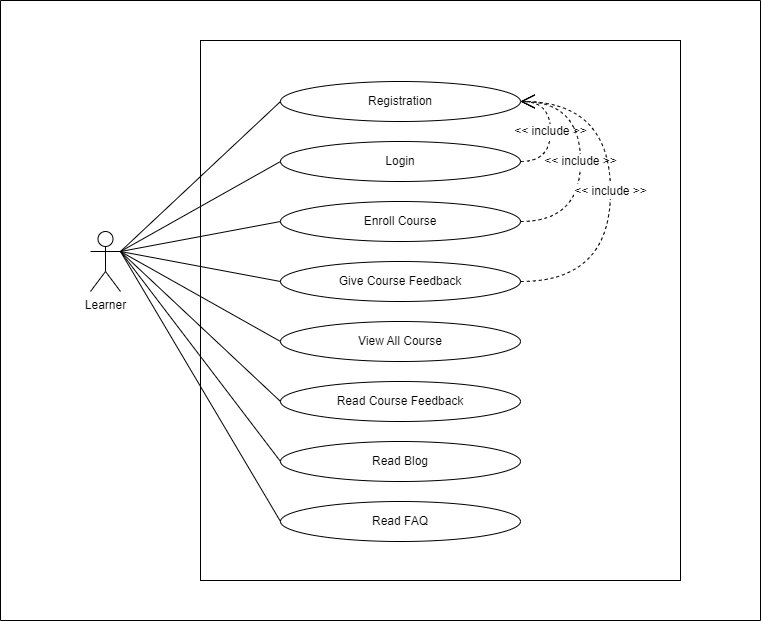

The diagram above was exported from draw.io. Its source (the exported page's mxGraphModel, read from the mxfile embedded in the PNG):
<mxGraphModel dx="880" dy="532" grid="1" gridSize="10" guides="1" tooltips="1" connect="1" arrows="1" fold="1" page="1" pageScale="1" pageWidth="827" pageHeight="1169" background="#ffffff" math="0" shadow="0">
  <root>
    <mxCell id="0" />
    <mxCell id="1" parent="0" />
    <mxCell id="-0ypgaMmel4WfRPXTV5Z-10" value="" style="html=1;whiteSpace=wrap;gradientColor=none;" parent="1" vertex="1">
      <mxGeometry x="240" y="120" width="480" height="540" as="geometry" />
    </mxCell>
    <mxCell id="-0ypgaMmel4WfRPXTV5Z-1" value="" style="swimlane;startSize=0;fillStyle=dots;swimlaneFillColor=none;gradientDirection=east;shadow=0;rounded=0;swimlaneLine=1;" parent="1" vertex="1">
      <mxGeometry x="40" y="80" width="760" height="620" as="geometry">
        <mxRectangle x="40" y="40" width="50" height="40" as="alternateBounds" />
      </mxGeometry>
    </mxCell>
    <mxCell id="-0ypgaMmel4WfRPXTV5Z-2" value="Registration" style="ellipse;whiteSpace=wrap;html=1;" parent="-0ypgaMmel4WfRPXTV5Z-1" vertex="1">
      <mxGeometry x="280" y="81" width="240" height="40" as="geometry" />
    </mxCell>
    <mxCell id="-0ypgaMmel4WfRPXTV5Z-9" value="Read Course Feedback" style="ellipse;whiteSpace=wrap;html=1;" parent="-0ypgaMmel4WfRPXTV5Z-1" vertex="1">
      <mxGeometry x="280" y="381" width="240" height="40" as="geometry" />
    </mxCell>
    <mxCell id="-0ypgaMmel4WfRPXTV5Z-8" value="Read FAQ" style="ellipse;whiteSpace=wrap;html=1;" parent="-0ypgaMmel4WfRPXTV5Z-1" vertex="1">
      <mxGeometry x="280" y="501" width="240" height="40" as="geometry" />
    </mxCell>
    <mxCell id="-0ypgaMmel4WfRPXTV5Z-7" value="Give Course Feedback" style="ellipse;whiteSpace=wrap;html=1;" parent="-0ypgaMmel4WfRPXTV5Z-1" vertex="1">
      <mxGeometry x="280" y="261" width="240" height="40" as="geometry" />
    </mxCell>
    <mxCell id="-0ypgaMmel4WfRPXTV5Z-6" value="Read Blog" style="ellipse;whiteSpace=wrap;html=1;" parent="-0ypgaMmel4WfRPXTV5Z-1" vertex="1">
      <mxGeometry x="280" y="441" width="240" height="40" as="geometry" />
    </mxCell>
    <mxCell id="-0ypgaMmel4WfRPXTV5Z-5" value="View All Course" style="ellipse;whiteSpace=wrap;html=1;" parent="-0ypgaMmel4WfRPXTV5Z-1" vertex="1">
      <mxGeometry x="280" y="321" width="240" height="40" as="geometry" />
    </mxCell>
    <mxCell id="-0ypgaMmel4WfRPXTV5Z-4" value="Enroll Course" style="ellipse;whiteSpace=wrap;html=1;" parent="-0ypgaMmel4WfRPXTV5Z-1" vertex="1">
      <mxGeometry x="280" y="201" width="240" height="40" as="geometry" />
    </mxCell>
    <mxCell id="-0ypgaMmel4WfRPXTV5Z-3" value="Login" style="ellipse;whiteSpace=wrap;html=1;" parent="-0ypgaMmel4WfRPXTV5Z-1" vertex="1">
      <mxGeometry x="280" y="141" width="240" height="40" as="geometry" />
    </mxCell>
    <mxCell id="-0ypgaMmel4WfRPXTV5Z-11" value="&amp;lt;&amp;lt; include &amp;gt;&amp;gt;" style="endArrow=open;endSize=12;dashed=1;html=1;rounded=0;fontFamily=Helvetica;fontSize=12;fontColor=default;exitX=1;exitY=0.5;exitDx=0;exitDy=0;entryX=1;entryY=0.5;entryDx=0;entryDy=0;edgeStyle=orthogonalEdgeStyle;curved=1;" parent="-0ypgaMmel4WfRPXTV5Z-1" source="-0ypgaMmel4WfRPXTV5Z-3" target="-0ypgaMmel4WfRPXTV5Z-2" edge="1">
      <mxGeometry width="160" relative="1" as="geometry">
        <mxPoint x="310" y="251" as="sourcePoint" />
        <mxPoint x="470" y="251" as="targetPoint" />
        <Array as="points">
          <mxPoint x="550" y="161" />
          <mxPoint x="550" y="101" />
        </Array>
      </mxGeometry>
    </mxCell>
    <mxCell id="-0ypgaMmel4WfRPXTV5Z-13" value="&amp;lt;&amp;lt; include &amp;gt;&amp;gt;" style="endArrow=open;endSize=12;dashed=1;html=1;rounded=0;fontFamily=Helvetica;fontSize=12;fontColor=default;entryX=1;entryY=0.5;entryDx=0;entryDy=0;edgeStyle=orthogonalEdgeStyle;curved=1;exitX=1;exitY=0.5;exitDx=0;exitDy=0;" parent="-0ypgaMmel4WfRPXTV5Z-1" source="-0ypgaMmel4WfRPXTV5Z-4" target="-0ypgaMmel4WfRPXTV5Z-2" edge="1">
      <mxGeometry width="160" relative="1" as="geometry">
        <mxPoint x="500" y="231" as="sourcePoint" />
        <mxPoint x="610" y="301" as="targetPoint" />
        <Array as="points">
          <mxPoint x="580" y="221" />
          <mxPoint x="580" y="101" />
        </Array>
      </mxGeometry>
    </mxCell>
    <mxCell id="-0ypgaMmel4WfRPXTV5Z-15" value="&amp;lt;&amp;lt; include &amp;gt;&amp;gt;&lt;br&gt;" style="endArrow=open;endSize=12;dashed=1;html=1;rounded=0;fontFamily=Helvetica;fontSize=12;fontColor=default;entryX=1;entryY=0.5;entryDx=0;entryDy=0;edgeStyle=orthogonalEdgeStyle;curved=1;exitX=1;exitY=0.5;exitDx=0;exitDy=0;" parent="-0ypgaMmel4WfRPXTV5Z-1" source="-0ypgaMmel4WfRPXTV5Z-7" target="-0ypgaMmel4WfRPXTV5Z-2" edge="1">
      <mxGeometry width="160" relative="1" as="geometry">
        <mxPoint x="560" y="231" as="sourcePoint" />
        <mxPoint x="530" y="111" as="targetPoint" />
        <Array as="points">
          <mxPoint x="610" y="281" />
          <mxPoint x="610" y="101" />
        </Array>
      </mxGeometry>
    </mxCell>
    <mxCell id="-0ypgaMmel4WfRPXTV5Z-16" value="Learner" style="shape=umlActor;verticalLabelPosition=bottom;verticalAlign=top;html=1;strokeColor=default;fontFamily=Helvetica;fontSize=12;fontColor=default;fillColor=default;gradientColor=none;" parent="-0ypgaMmel4WfRPXTV5Z-1" vertex="1">
      <mxGeometry x="90" y="231" width="30" height="60" as="geometry" />
    </mxCell>
    <mxCell id="-0ypgaMmel4WfRPXTV5Z-17" value="" style="endArrow=none;html=1;rounded=0;fontFamily=Helvetica;fontSize=12;fontColor=default;exitX=1;exitY=0.3333333333333333;exitDx=0;exitDy=0;exitPerimeter=0;entryX=0;entryY=0.5;entryDx=0;entryDy=0;" parent="-0ypgaMmel4WfRPXTV5Z-1" source="-0ypgaMmel4WfRPXTV5Z-16" target="-0ypgaMmel4WfRPXTV5Z-2" edge="1">
      <mxGeometry width="50" height="50" relative="1" as="geometry">
        <mxPoint x="65" y="191" as="sourcePoint" />
        <mxPoint x="145" y="196" as="targetPoint" />
      </mxGeometry>
    </mxCell>
    <mxCell id="-0ypgaMmel4WfRPXTV5Z-18" value="" style="endArrow=none;html=1;rounded=0;fontFamily=Helvetica;fontSize=12;fontColor=default;entryX=0;entryY=0.5;entryDx=0;entryDy=0;" parent="-0ypgaMmel4WfRPXTV5Z-1" target="-0ypgaMmel4WfRPXTV5Z-3" edge="1">
      <mxGeometry width="50" height="50" relative="1" as="geometry">
        <mxPoint x="120" y="251" as="sourcePoint" />
        <mxPoint x="290" y="111" as="targetPoint" />
      </mxGeometry>
    </mxCell>
    <mxCell id="-0ypgaMmel4WfRPXTV5Z-19" value="" style="endArrow=none;html=1;rounded=0;fontFamily=Helvetica;fontSize=12;fontColor=default;entryX=0;entryY=0.5;entryDx=0;entryDy=0;exitX=1;exitY=0.3333333333333333;exitDx=0;exitDy=0;exitPerimeter=0;" parent="-0ypgaMmel4WfRPXTV5Z-1" source="-0ypgaMmel4WfRPXTV5Z-16" target="-0ypgaMmel4WfRPXTV5Z-4" edge="1">
      <mxGeometry width="50" height="50" relative="1" as="geometry">
        <mxPoint x="130" y="261" as="sourcePoint" />
        <mxPoint x="290" y="171" as="targetPoint" />
      </mxGeometry>
    </mxCell>
    <mxCell id="-0ypgaMmel4WfRPXTV5Z-20" value="" style="endArrow=none;html=1;rounded=0;fontFamily=Helvetica;fontSize=12;fontColor=default;entryX=0;entryY=0.5;entryDx=0;entryDy=0;exitX=1;exitY=0.3333333333333333;exitDx=0;exitDy=0;exitPerimeter=0;" parent="-0ypgaMmel4WfRPXTV5Z-1" source="-0ypgaMmel4WfRPXTV5Z-16" target="-0ypgaMmel4WfRPXTV5Z-7" edge="1">
      <mxGeometry width="50" height="50" relative="1" as="geometry">
        <mxPoint x="140" y="271" as="sourcePoint" />
        <mxPoint x="290" y="231" as="targetPoint" />
      </mxGeometry>
    </mxCell>
    <mxCell id="-0ypgaMmel4WfRPXTV5Z-21" value="" style="endArrow=none;html=1;rounded=0;fontFamily=Helvetica;fontSize=12;fontColor=default;entryX=0;entryY=0.5;entryDx=0;entryDy=0;exitX=1;exitY=0.3333333333333333;exitDx=0;exitDy=0;exitPerimeter=0;" parent="-0ypgaMmel4WfRPXTV5Z-1" source="-0ypgaMmel4WfRPXTV5Z-16" target="-0ypgaMmel4WfRPXTV5Z-5" edge="1">
      <mxGeometry width="50" height="50" relative="1" as="geometry">
        <mxPoint x="150" y="281" as="sourcePoint" />
        <mxPoint x="290" y="291" as="targetPoint" />
      </mxGeometry>
    </mxCell>
    <mxCell id="-0ypgaMmel4WfRPXTV5Z-22" value="" style="endArrow=none;html=1;rounded=0;fontFamily=Helvetica;fontSize=12;fontColor=default;entryX=0;entryY=0.5;entryDx=0;entryDy=0;exitX=1;exitY=0.3333333333333333;exitDx=0;exitDy=0;exitPerimeter=0;" parent="-0ypgaMmel4WfRPXTV5Z-1" source="-0ypgaMmel4WfRPXTV5Z-16" target="-0ypgaMmel4WfRPXTV5Z-9" edge="1">
      <mxGeometry width="50" height="50" relative="1" as="geometry">
        <mxPoint x="160" y="291" as="sourcePoint" />
        <mxPoint x="290" y="351" as="targetPoint" />
      </mxGeometry>
    </mxCell>
    <mxCell id="-0ypgaMmel4WfRPXTV5Z-23" value="" style="endArrow=none;html=1;rounded=0;fontFamily=Helvetica;fontSize=12;fontColor=default;entryX=0;entryY=0.5;entryDx=0;entryDy=0;exitX=1;exitY=0.3333333333333333;exitDx=0;exitDy=0;exitPerimeter=0;" parent="-0ypgaMmel4WfRPXTV5Z-1" source="-0ypgaMmel4WfRPXTV5Z-16" target="-0ypgaMmel4WfRPXTV5Z-6" edge="1">
      <mxGeometry width="50" height="50" relative="1" as="geometry">
        <mxPoint x="170" y="301" as="sourcePoint" />
        <mxPoint x="290" y="411" as="targetPoint" />
      </mxGeometry>
    </mxCell>
    <mxCell id="-0ypgaMmel4WfRPXTV5Z-24" value="" style="endArrow=none;html=1;rounded=0;fontFamily=Helvetica;fontSize=12;fontColor=default;entryX=0;entryY=0.5;entryDx=0;entryDy=0;exitX=1;exitY=0.3333333333333333;exitDx=0;exitDy=0;exitPerimeter=0;" parent="-0ypgaMmel4WfRPXTV5Z-1" source="-0ypgaMmel4WfRPXTV5Z-16" target="-0ypgaMmel4WfRPXTV5Z-8" edge="1">
      <mxGeometry width="50" height="50" relative="1" as="geometry">
        <mxPoint x="180" y="311" as="sourcePoint" />
        <mxPoint x="290" y="471" as="targetPoint" />
      </mxGeometry>
    </mxCell>
  </root>
</mxGraphModel>